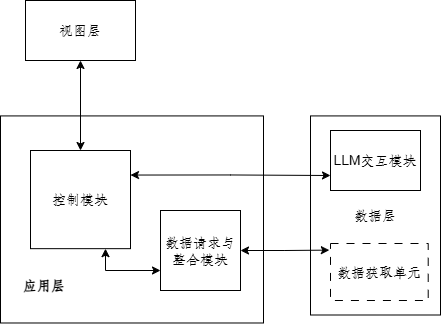

The diagram above was exported from draw.io. Its source (the exported page's mxGraphModel, read from the mxfile embedded in the PNG):
<mxGraphModel dx="705" dy="2104" grid="1" gridSize="10" guides="1" tooltips="1" connect="1" arrows="1" fold="1" page="1" pageScale="1" pageWidth="827" pageHeight="1169" math="0" shadow="0">
  <root>
    <mxCell id="0" />
    <mxCell id="1" parent="0" />
    <mxCell id="2" value="" style="rounded=0;whiteSpace=wrap;html=1;" vertex="1" parent="1">
      <mxGeometry x="780" y="-324.58" width="263" height="207.07" as="geometry" />
    </mxCell>
    <mxCell id="3" value="&lt;font size=&quot;1&quot;&gt;&lt;b&gt;应用层&lt;/b&gt;&lt;/font&gt;" style="text;html=1;align=center;verticalAlign=middle;whiteSpace=wrap;rounded=0;" vertex="1" parent="1">
      <mxGeometry x="780.5" y="-170" width="86" height="30" as="geometry" />
    </mxCell>
    <mxCell id="4" value="数据层" style="rounded=0;whiteSpace=wrap;html=1;" vertex="1" parent="1">
      <mxGeometry x="1090" y="-324.58" width="130" height="199.08" as="geometry" />
    </mxCell>
    <mxCell id="5" style="edgeStyle=orthogonalEdgeStyle;rounded=0;orthogonalLoop=1;jettySize=auto;html=1;exitX=0.5;exitY=1;exitDx=0;exitDy=0;entryX=0.5;entryY=0;entryDx=0;entryDy=0;startArrow=classic;startFill=1;" edge="1" source="6" target="8" parent="1">
      <mxGeometry relative="1" as="geometry" />
    </mxCell>
    <mxCell id="6" value="视图层" style="rounded=0;whiteSpace=wrap;html=1;" vertex="1" parent="1">
      <mxGeometry x="805" y="-440" width="110" height="60" as="geometry" />
    </mxCell>
    <mxCell id="7" style="edgeStyle=orthogonalEdgeStyle;rounded=0;orthogonalLoop=1;jettySize=auto;html=1;exitX=0.75;exitY=1;exitDx=0;exitDy=0;entryX=0;entryY=0.75;entryDx=0;entryDy=0;startArrow=classic;startFill=1;" edge="1" source="8" target="9" parent="1">
      <mxGeometry relative="1" as="geometry" />
    </mxCell>
    <mxCell id="8" value="控制模块" style="rounded=0;whiteSpace=wrap;html=1;" vertex="1" parent="1">
      <mxGeometry x="810" y="-290" width="100" height="98.16" as="geometry" />
    </mxCell>
    <mxCell id="9" value="数据请求与整合模块" style="rounded=0;whiteSpace=wrap;html=1;" vertex="1" parent="1">
      <mxGeometry x="940" y="-230" width="80" height="80" as="geometry" />
    </mxCell>
    <mxCell id="10" style="edgeStyle=orthogonalEdgeStyle;rounded=0;orthogonalLoop=1;jettySize=auto;html=1;exitX=1;exitY=0.5;exitDx=0;exitDy=0;entryX=-0.013;entryY=0.145;entryDx=0;entryDy=0;entryPerimeter=0;startArrow=classic;startFill=1;" edge="1" source="9" parent="1">
      <mxGeometry relative="1" as="geometry">
        <mxPoint x="1108.83" y="-190.37999999999988" as="targetPoint" />
      </mxGeometry>
    </mxCell>
    <mxCell id="11" style="edgeStyle=orthogonalEdgeStyle;rounded=0;orthogonalLoop=1;jettySize=auto;html=1;exitX=1;exitY=0.25;exitDx=0;exitDy=0;entryX=0;entryY=0.75;entryDx=0;entryDy=0;startArrow=classic;startFill=1;" edge="1" source="8" target="12" parent="1">
      <mxGeometry relative="1" as="geometry" />
    </mxCell>
    <mxCell id="12" value="LLM交互模块" style="rounded=0;whiteSpace=wrap;html=1;" vertex="1" parent="1">
      <mxGeometry x="1110" y="-310" width="90" height="60" as="geometry" />
    </mxCell>
    <mxCell id="13" value="数据获取单元" style="rounded=0;whiteSpace=wrap;html=1;dashed=1;dashPattern=8 8;" vertex="1" parent="1">
      <mxGeometry x="1110" y="-197" width="97.71" height="57" as="geometry" />
    </mxCell>
  </root>
</mxGraphModel>